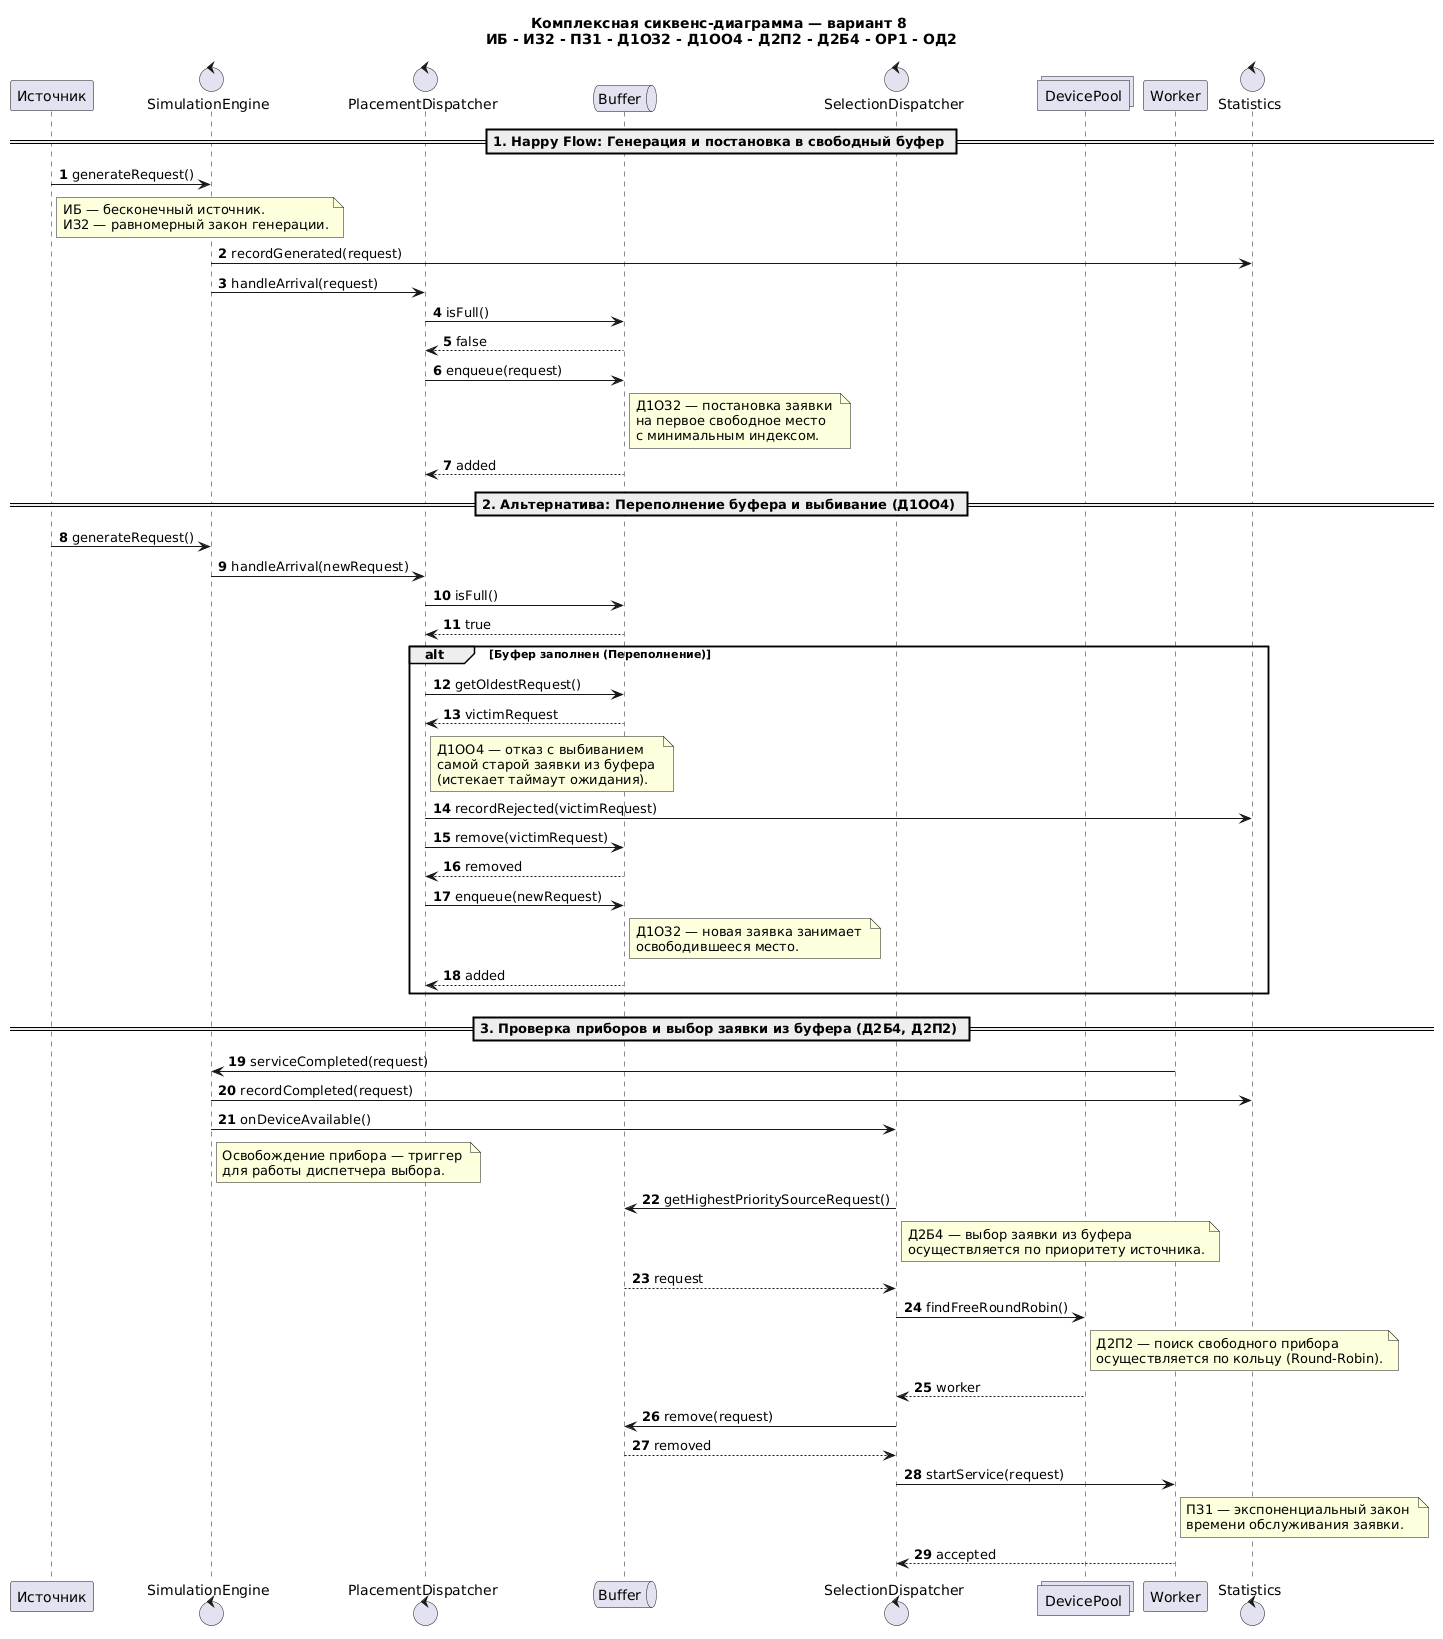

The diagram above was rendered by PlantUML. Its source (embedded in the PNG):
@startuml
title Комплексная сиквенс-диаграмма — вариант 8 \nИБ - ИЗ2 - ПЗ1 - Д1ОЗ2 - Д1ОО4 - Д2П2 - Д2Б4 - ОР1 - ОД2

autonumber

participant "Источник" as Source
control "SimulationEngine" as Engine
control "PlacementDispatcher" as PD
queue "Buffer" as Buffer
control "SelectionDispatcher" as SD
collections "DevicePool" as Devices
participant "Worker" as Worker
control "Statistics" as Stats

== 1. Happy Flow: Генерация и постановка в свободный буфер ==

Source -> Engine: generateRequest()

note right of Source
ИБ — бесконечный источник.
ИЗ2 — равномерный закон генерации.
end note

Engine -> Stats: recordGenerated(request)
Engine -> PD: handleArrival(request)

PD -> Buffer: isFull()
Buffer --> PD: false

PD -> Buffer: enqueue(request)

note right of Buffer
Д1ОЗ2 — постановка заявки 
на первое свободное место 
с минимальным индексом.
end note

Buffer --> PD: added


== 2. Альтернатива: Переполнение буфера и выбивание (Д1ОО4) ==

Source -> Engine: generateRequest()
Engine -> PD: handleArrival(newRequest)

PD -> Buffer: isFull()
Buffer --> PD: true

alt Буфер заполнен (Переполнение)
    PD -> Buffer: getOldestRequest()
    Buffer --> PD: victimRequest

    note right of PD
    Д1ОО4 — отказ с выбиванием 
    самой старой заявки из буфера 
    (истекает таймаут ожидания).
    end note

    PD -> Stats: recordRejected(victimRequest)

    PD -> Buffer: remove(victimRequest)
    Buffer --> PD: removed

    PD -> Buffer: enqueue(newRequest)

    note right of Buffer
    Д1ОЗ2 — новая заявка занимает 
    освободившееся место.
    end note

    Buffer --> PD: added
end


== 3. Проверка приборов и выбор заявки из буфера (Д2Б4, Д2П2) ==

Worker -> Engine: serviceCompleted(request)
Engine -> Stats: recordCompleted(request)

Engine -> SD: onDeviceAvailable()

note right of Engine
Освобождение прибора — триггер 
для работы диспетчера выбора.
end note

SD -> Buffer: getHighestPrioritySourceRequest()

note right of SD
Д2Б4 — выбор заявки из буфера 
осуществляется по приоритету источника.
end note

Buffer --> SD: request

SD -> Devices: findFreeRoundRobin()

note right of Devices
Д2П2 — поиск свободного прибора 
осуществляется по кольцу (Round-Robin).
end note

Devices --> SD: worker

SD -> Buffer: remove(request)
Buffer --> SD: removed

SD -> Worker: startService(request)

note right of Worker
ПЗ1 — экспоненциальный закон 
времени обслуживания заявки.
end note

Worker --> SD: accepted
@enduml